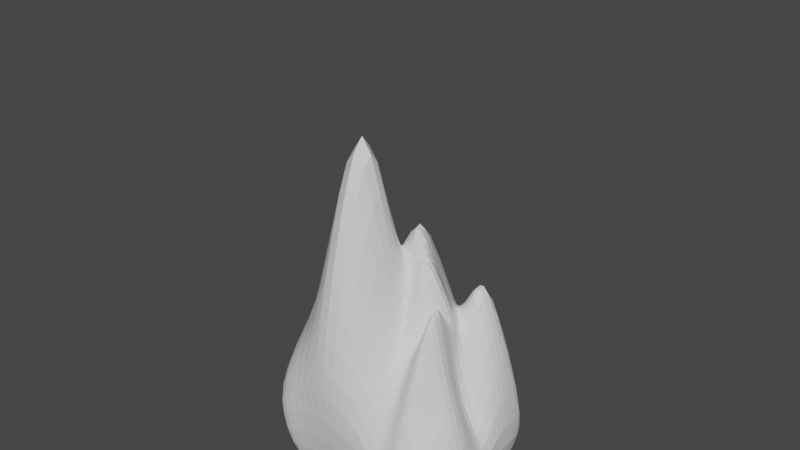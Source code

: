# Source: Rocks.blend  (saved by Blender 2.81.16; exported with 4.5.12 LTS)
import bpy
from mathutils import Matrix  # noqa: F401  (used for matrix-valued properties, if any)

bpy.ops.wm.read_factory_settings(use_empty=True)
scene = bpy.context.scene
scene.name = 'Scene'

# ---- collections
col_collection = bpy.data.collections.new('Collection'); scene.collection.children.link(col_collection)

# ---- materials (node trees are filled in below, after node groups)
mat_material = bpy.data.materials.new('Material')
mat_material.alpha_threshold = 0.0
mat_material.use_transparent_shadow = False
mat_material.line_color = (0.0, 0.0, 0.0, 1.0)

# ---- material node trees
mat_material.use_nodes = True; mat_material.node_tree.nodes.clear()
_N = mat_material.node_tree.nodes; _L = mat_material.node_tree.links
n0 = _N.new('ShaderNodeOutputMaterial'); n0.name = 'Material Output'; n0.location = (300, 300)
n1 = _N.new('ShaderNodeBsdfPrincipled'); n1.name = 'Principled BSDF'; n1.location = (10, 300)
n1.distribution = 'GGX'
n1.subsurface_method = 'BURLEY'
n1.inputs[2].default_value = 0.4
n1.inputs[3].default_value = 1.45
n1.inputs[27].default_value = (0.0, 0.0, 0.0, 1.0)
n1.inputs[28].default_value = 1.0
_L.new(n1.outputs[0], n0.inputs[0])
n0.is_active_output = True

# ---- world
world_world = bpy.data.worlds.new('World'); scene.world = world_world
world_world.use_nodes = True; world_world.node_tree.nodes.clear()
_N = world_world.node_tree.nodes; _L = world_world.node_tree.links
n0 = _N.new('ShaderNodeOutputWorld'); n0.name = 'World Output'; n0.location = (300, 300)
n1 = _N.new('ShaderNodeBackground'); n1.name = 'Background'; n1.location = (10, 300)
n1.inputs[0].default_value = (0.05088, 0.05088, 0.05088, 1.0)
_L.new(n1.outputs[0], n0.inputs[0])
n0.is_active_output = True
world_world.color = (0.05088, 0.05088, 0.05088)
world_world.use_sun_shadow = False
world_world.sun_shadow_jitter_overblur = 0.0

# ---- meshes
me_cube = bpy.data.meshes.new('Cube')
me_cube.from_pydata([(1.256, 1.035, -0.2828), (1.0, 1.0, -1.0), (1.332, -1.265, -0.8552), (1.0, -0.9647, -1.0), (-1.442, 1.114, 0.09074), (-1.0, 1.0, -1.0), (-1.422, -1.265, -0.2139), (-1.0, -1.0, -1.0), (-1.0, 0.6667, -1.0), (-1.0, 0.3333, -1.0), (-1.0, -2.98e-08, -1.0), (-1.0, -0.3333, -1.0), (-1.0, -0.6667, -1.0), (1.389, 0.6667, -0.3871), (1.389, 0.3389, -0.3871), (1.389, -2.98e-08, -0.3871), (1.389, -0.3333, -0.3871), (1.389, -0.6667, -0.3871), (-1.365, -0.6667, 0.3815), (-1.365, -0.3333, 0.7302), (-1.365, 2.98e-08, -0.4657), (-1.365, 0.8511, 0.1083), (-1.365, 0.6667, -0.1274), (1.0, -0.6667, -1.0), (1.0, -0.3333, -1.0), (1.0, 2.98e-08, -1.0), (1.0, 0.3333, -1.0), (1.0, 0.6667, -1.0), (0.2017, 1.0, -1.0), (-0.2983, 1.0, -1.0), (-0.7983, 1.0, -1.0), (0.1447, -1.265, 0.06757), (-0.3553, -1.265, 0.2209), (-0.8553, -1.265, 0.338), (-0.7983, -1.0, -1.0), (-0.2983, -1.0, -1.0), (0.2017, -1.0, -1.0), (-0.7983, 1.035, -0.3053), (-0.05109, 1.117, -0.1731), (0.2017, 1.035, -0.2828), (0.2017, 0.6667, -1.0), (-0.2983, 0.6667, -1.0), (-0.7983, 0.6667, -1.0), (0.2017, 0.3333, -1.0), (-0.2983, 0.3333, -1.0), (-0.7983, 0.3333, -1.0), (0.2017, 6.01e-09, -1.0), (-0.2983, -8.892e-09, -1.0), (-0.7983, -2.379e-08, -1.0), (0.2017, -0.3333, -1.0), (-0.2983, -0.3333, -1.0), (-0.7983, -0.3333, -1.0), (0.2017, -0.6667, -1.0), (-0.2983, -0.6667, -1.0), (-0.7983, -0.6667, -1.0), (-0.7983, 0.6667, 0.7334), (-0.2983, 0.6667, 0.6081), (-0.1254, 1.19, 0.9654), (-0.7983, 0.3333, 0.4888), (-0.2983, 0.3333, 1.0), (0.2056, -0.1317, 2.991), (-0.7888, 0.01894, 0.9971), (-0.2983, 8.892e-09, 1.797), (0.2017, -6.01e-09, 1.0), (-0.7983, -0.3333, 1.0), (-0.2983, -0.3333, 4.884), (0.2017, -0.3333, 0.9411), (-0.7983, -0.6667, 1.0), (-0.2983, -1.254, 1.797), (0.2017, -0.6667, 1.0), (0.3613, -1.0, -1.0), (0.521, -1.0, -1.0), (0.6807, -1.0, -1.0), (0.8403, -1.0, -1.0), (0.3613, 1.035, -0.2828), (0.521, 1.035, -0.2828), (0.6886, 1.035, -0.2828), (1.21, 1.035, -0.2828), (0.3216, 0.7302, 0.9958), (0.521, 0.6667, 1.0), (0.6807, 0.6667, 1.65), (0.8403, 0.6667, 1.65), (0.3613, 0.3333, 1.0), (0.521, 0.3333, 1.0), (0.6807, 0.3333, 1.0), (0.8403, 0.3333, 1.286), (0.3295, -0.0939, 2.353), (0.8378, 0.1045, 0.9076), (0.6807, -2.029e-08, 0.8281), (0.8811, -2.504e-08, -0.4153), (0.3613, -0.3333, 1.0), (0.521, -0.3333, 0.8164), (0.7251, -0.2734, 1.978), (0.8403, -0.3333, 1.0), (0.3395, -0.7941, 0.6158), (0.521, -0.6667, 0.5326), (0.6807, -0.6667, 1.0), (0.8403, -0.6667, 0.4824), (0.8403, 1.0, -1.0), (0.6807, 1.0, -1.0), (0.521, 1.0, -1.0), (0.3613, 1.0, -1.0), (0.7834, -1.265, -0.4413), (0.6238, -1.265, -0.4413), (0.4641, -1.265, -0.4413), (0.3044, -1.265, -0.4413), (0.8403, 0.6667, -1.0), (0.6807, 0.6667, -1.0), (0.521, 0.6667, -1.0), (0.3613, 0.6667, -1.0), (0.8403, 0.3333, -1.0), (0.6807, 0.3333, -1.0), (0.521, 0.3333, -1.0), (0.3613, 0.3333, -1.0), (0.8403, 2.504e-08, -1.0), (0.6807, 2.029e-08, -1.0), (0.521, 1.553e-08, -1.0), (0.3613, 1.077e-08, -1.0), (0.8403, -0.3333, -1.0), (0.6807, -0.3333, -1.0), (0.521, -0.3333, -1.0), (0.3613, -0.3333, -1.0), (0.8403, -0.6667, -1.0), (0.6807, -0.6667, -1.0), (0.521, -0.6667, -1.0), (0.3613, -0.6667, -1.0)], [], [(67, 18, 6, 33), (34, 33, 6, 7), (8, 22, 4, 5), (122, 23, 3, 73), (23, 17, 2, 3), (98, 77, 0, 1), (1, 0, 13, 27), (27, 13, 14, 26), (26, 14, 15, 25), (25, 15, 16, 24), (24, 16, 17, 23), (98, 1, 27, 106), (106, 27, 26, 110), (110, 26, 25, 114), (114, 25, 24, 118), (118, 24, 23, 122), (7, 6, 18, 12), (12, 18, 19, 11), (11, 19, 20, 10), (10, 20, 21, 9), (9, 21, 22, 8), (37, 4, 22, 55), (55, 22, 21, 58), (58, 21, 20, 61), (61, 20, 19, 64), (64, 19, 18, 67), (90, 66, 69, 94), (66, 65, 68, 69), (65, 64, 67, 68), (86, 63, 66, 90), (63, 62, 65, 66), (62, 61, 64, 65), (82, 60, 63, 86), (60, 59, 62, 63), (59, 58, 61, 62), (78, 57, 60, 82), (57, 56, 59, 60), (56, 55, 58, 59), (74, 39, 57, 78), (39, 38, 56, 57), (38, 37, 55, 56), (11, 51, 54, 12), (51, 50, 53, 54), (50, 49, 52, 53), (10, 48, 51, 11), (48, 47, 50, 51), (47, 46, 49, 50), (9, 45, 48, 10), (45, 44, 47, 48), (44, 43, 46, 47), (8, 42, 45, 9), (42, 41, 44, 45), (41, 40, 43, 44), (5, 30, 42, 8), (30, 29, 41, 42), (29, 28, 40, 41), (5, 4, 37, 30), (30, 37, 38, 29), (29, 38, 39, 28), (12, 54, 34, 7), (54, 53, 35, 34), (53, 52, 36, 35), (70, 105, 31, 36), (36, 31, 32, 35), (35, 32, 33, 34), (94, 69, 31, 105), (69, 68, 32, 31), (68, 67, 33, 32), (17, 97, 102, 2), (97, 96, 103, 102), (96, 95, 104, 103), (95, 94, 105, 104), (3, 2, 102, 73), (73, 102, 103, 72), (72, 103, 104, 71), (71, 104, 105, 70), (0, 77, 81, 13), (77, 76, 80, 81), (76, 75, 79, 80), (75, 74, 78, 79), (13, 81, 85, 14), (81, 80, 84, 85), (80, 79, 83, 84), (79, 78, 82, 83), (14, 85, 89, 15), (85, 84, 88, 89), (84, 83, 87, 88), (83, 82, 86, 87), (15, 89, 93, 16), (89, 88, 92, 93), (88, 87, 91, 92), (87, 86, 90, 91), (16, 93, 97, 17), (93, 92, 96, 97), (92, 91, 95, 96), (91, 90, 94, 95), (49, 121, 125, 52), (121, 120, 124, 125), (120, 119, 123, 124), (119, 118, 122, 123), (46, 117, 121, 49), (117, 116, 120, 121), (116, 115, 119, 120), (115, 114, 118, 119), (43, 113, 117, 46), (113, 112, 116, 117), (112, 111, 115, 116), (111, 110, 114, 115), (40, 109, 113, 43), (109, 108, 112, 113), (108, 107, 111, 112), (107, 106, 110, 111), (28, 101, 109, 40), (101, 100, 108, 109), (100, 99, 107, 108), (99, 98, 106, 107), (28, 39, 74, 101), (101, 74, 75, 100), (100, 75, 76, 99), (99, 76, 77, 98), (52, 125, 70, 36), (125, 124, 71, 70), (124, 123, 72, 71), (123, 122, 73, 72)])
_uv = me_cube.uv_layers.new(name='UVMap')
_uv.uv.foreach_set('vector', [0.8498, 0.7083, 0.875, 0.7083, 0.875, 0.75, 0.8498, 0.75, 0.375, 0.9748, 0.625, 0.9748, 0.625, 1.0, 0.375, 1.0, 0.375, 0.2083, 0.625, 0.2083, 0.625, 0.25, 0.375, 0.25, 0.355, 0.7083, 0.375, 0.7083, 0.375, 0.75, 0.355, 0.75, 0.375, 0.7083, 0.625, 0.7083, 0.625, 0.75, 0.375, 0.75, 0.375, 0.48, 0.625, 0.48, 0.625, 0.5, 0.375, 0.5, 0.375, 0.5, 0.625, 0.5, 0.625, 0.5417, 0.375, 0.5417, 0.375, 0.5417, 0.625, 0.5417, 0.625, 0.5833, 0.375, 0.5833, 0.375, 0.5833, 0.625, 0.5833, 0.625, 0.625, 0.375, 0.625, 0.375, 0.625, 0.625, 0.625, 0.625, 0.6667, 0.375, 0.6667, 0.375, 0.6667, 0.625, 0.6667, 0.625, 0.7083, 0.375, 0.7083, 0.355, 0.5, 0.375, 0.5, 0.375, 0.5417, 0.355, 0.5417, 0.355, 0.5417, 0.375, 0.5417, 0.375, 0.5833, 0.355, 0.5833, 0.355, 0.5833, 0.375, 0.5833, 0.375, 0.625, 0.355, 0.625, 0.355, 0.625, 0.375, 0.625, 0.375, 0.6667, 0.355, 0.6667, 0.355, 0.6667, 0.375, 0.6667, 0.375, 0.7083, 0.355, 0.7083, 0.375, 0.0, 0.625, 0.0, 0.625, 0.04167, 0.375, 0.04167, 0.375, 0.04167, 0.625, 0.04167, 0.625, 0.08333, 0.375, 0.08333, 0.375, 0.08333, 0.625, 0.08333, 0.625, 0.125, 0.375, 0.125, 0.375, 0.125, 0.625, 0.125, 0.625, 0.1667, 0.375, 0.1667, 0.375, 0.1667, 0.625, 0.1667, 0.625, 0.2083, 0.375, 0.2083, 0.8498, 0.5, 0.875, 0.5, 0.875, 0.5417, 0.8498, 0.5417, 0.8498, 0.5417, 0.875, 0.5417, 0.875, 0.5833, 0.8498, 0.5833, 0.8498, 0.5833, 0.875, 0.5833, 0.875, 0.625, 0.8498, 0.625, 0.8498, 0.625, 0.875, 0.625, 0.875, 0.6667, 0.8498, 0.6667, 0.8498, 0.6667, 0.875, 0.6667, 0.875, 0.7083, 0.8498, 0.7083, 0.7048, 0.6667, 0.7248, 0.6667, 0.7248, 0.7083, 0.7048, 0.7083, 0.7248, 0.6667, 0.7873, 0.6667, 0.7873, 0.7083, 0.7248, 0.7083, 0.7873, 0.6667, 0.8498, 0.6667, 0.8498, 0.7083, 0.7873, 0.7083, 0.7048, 0.625, 0.7248, 0.625, 0.7248, 0.6667, 0.7048, 0.6667, 0.7248, 0.625, 0.7873, 0.625, 0.7873, 0.6667, 0.7248, 0.6667, 0.7873, 0.625, 0.8498, 0.625, 0.8498, 0.6667, 0.7873, 0.6667, 0.7048, 0.5833, 0.7248, 0.5833, 0.7248, 0.625, 0.7048, 0.625, 0.7248, 0.5833, 0.7873, 0.5833, 0.7873, 0.625, 0.7248, 0.625, 0.7873, 0.5833, 0.8498, 0.5833, 0.8498, 0.625, 0.7873, 0.625, 0.7048, 0.5417, 0.7248, 0.5417, 0.7248, 0.5833, 0.7048, 0.5833, 0.7248, 0.5417, 0.7873, 0.5417, 0.7873, 0.5833, 0.7248, 0.5833, 0.7873, 0.5417, 0.8498, 0.5417, 0.8498, 0.5833, 0.7873, 0.5833, 0.7048, 0.5, 0.7248, 0.5, 0.7248, 0.5417, 0.7048, 0.5417, 0.7248, 0.5, 0.7873, 0.5, 0.7873, 0.5417, 0.7248, 0.5417, 0.7873, 0.5, 0.8498, 0.5, 0.8498, 0.5417, 0.7873, 0.5417, 0.125, 0.6667, 0.1502, 0.6667, 0.1502, 0.7083, 0.125, 0.7083, 0.1502, 0.6667, 0.2127, 0.6667, 0.2127, 0.7083, 0.1502, 0.7083, 0.2127, 0.6667, 0.2752, 0.6667, 0.2752, 0.7083, 0.2127, 0.7083, 0.125, 0.625, 0.1502, 0.625, 0.1502, 0.6667, 0.125, 0.6667, 0.1502, 0.625, 0.2127, 0.625, 0.2127, 0.6667, 0.1502, 0.6667, 0.2127, 0.625, 0.2752, 0.625, 0.2752, 0.6667, 0.2127, 0.6667, 0.125, 0.5833, 0.1502, 0.5833, 0.1502, 0.625, 0.125, 0.625, 0.1502, 0.5833, 0.2127, 0.5833, 0.2127, 0.625, 0.1502, 0.625, 0.2127, 0.5833, 0.2752, 0.5833, 0.2752, 0.625, 0.2127, 0.625, 0.125, 0.5417, 0.1502, 0.5417, 0.1502, 0.5833, 0.125, 0.5833, 0.1502, 0.5417, 0.2127, 0.5417, 0.2127, 0.5833, 0.1502, 0.5833, 0.2127, 0.5417, 0.2752, 0.5417, 0.2752, 0.5833, 0.2127, 0.5833, 0.125, 0.5, 0.1502, 0.5, 0.1502, 0.5417, 0.125, 0.5417, 0.1502, 0.5, 0.2127, 0.5, 0.2127, 0.5417, 0.1502, 0.5417, 0.2127, 0.5, 0.2752, 0.5, 0.2752, 0.5417, 0.2127, 0.5417, 0.375, 0.25, 0.625, 0.25, 0.625, 0.2752, 0.375, 0.2752, 0.375, 0.2752, 0.625, 0.2752, 0.625, 0.3377, 0.375, 0.3377, 0.375, 0.3377, 0.625, 0.3377, 0.625, 0.4002, 0.375, 0.4002, 0.125, 0.7083, 0.1502, 0.7083, 0.1502, 0.75, 0.125, 0.75, 0.1502, 0.7083, 0.2127, 0.7083, 0.2127, 0.75, 0.1502, 0.75, 0.2127, 0.7083, 0.2752, 0.7083, 0.2752, 0.75, 0.2127, 0.75, 0.375, 0.8298, 0.625, 0.8298, 0.625, 0.8498, 0.375, 0.8498, 0.375, 0.8498, 0.625, 0.8498, 0.625, 0.9123, 0.375, 0.9123, 0.375, 0.9123, 0.625, 0.9123, 0.625, 0.9748, 0.375, 0.9748, 0.7048, 0.7083, 0.7248, 0.7083, 0.7248, 0.75, 0.7048, 0.75, 0.7248, 0.7083, 0.7873, 0.7083, 0.7873, 0.75, 0.7248, 0.75, 0.7873, 0.7083, 0.8498, 0.7083, 0.8498, 0.75, 0.7873, 0.75, 0.625, 0.7083, 0.645, 0.7083, 0.645, 0.75, 0.625, 0.75, 0.645, 0.7083, 0.6649, 0.7083, 0.6649, 0.75, 0.645, 0.75, 0.6649, 0.7083, 0.6849, 0.7083, 0.6849, 0.75, 0.6649, 0.75, 0.6849, 0.7083, 0.7048, 0.7083, 0.7048, 0.75, 0.6849, 0.75, 0.375, 0.75, 0.625, 0.75, 0.625, 0.77, 0.375, 0.77, 0.375, 0.77, 0.625, 0.77, 0.625, 0.7899, 0.375, 0.7899, 0.375, 0.7899, 0.625, 0.7899, 0.625, 0.8099, 0.375, 0.8099, 0.375, 0.8099, 0.625, 0.8099, 0.625, 0.8298, 0.375, 0.8298, 0.625, 0.5, 0.645, 0.5, 0.645, 0.5417, 0.625, 0.5417, 0.645, 0.5, 0.6649, 0.5, 0.6649, 0.5417, 0.645, 0.5417, 0.6649, 0.5, 0.6849, 0.5, 0.6849, 0.5417, 0.6649, 0.5417, 0.6849, 0.5, 0.7048, 0.5, 0.7048, 0.5417, 0.6849, 0.5417, 0.625, 0.5417, 0.645, 0.5417, 0.645, 0.5833, 0.625, 0.5833, 0.645, 0.5417, 0.6649, 0.5417, 0.6649, 0.5833, 0.645, 0.5833, 0.6649, 0.5417, 0.6849, 0.5417, 0.6849, 0.5833, 0.6649, 0.5833, 0.6849, 0.5417, 0.7048, 0.5417, 0.7048, 0.5833, 0.6849, 0.5833, 0.625, 0.5833, 0.645, 0.5833, 0.645, 0.625, 0.625, 0.625, 0.645, 0.5833, 0.6649, 0.5833, 0.6649, 0.625, 0.645, 0.625, 0.6649, 0.5833, 0.6849, 0.5833, 0.6849, 0.625, 0.6649, 0.625, 0.6849, 0.5833, 0.7048, 0.5833, 0.7048, 0.625, 0.6849, 0.625, 0.625, 0.625, 0.645, 0.625, 0.645, 0.6667, 0.625, 0.6667, 0.645, 0.625, 0.6649, 0.625, 0.6649, 0.6667, 0.645, 0.6667, 0.6649, 0.625, 0.6849, 0.625, 0.6849, 0.6667, 0.6649, 0.6667, 0.6849, 0.625, 0.7048, 0.625, 0.7048, 0.6667, 0.6849, 0.6667, 0.625, 0.6667, 0.645, 0.6667, 0.645, 0.7083, 0.625, 0.7083, 0.645, 0.6667, 0.6649, 0.6667, 0.6649, 0.7083, 0.645, 0.7083, 0.6649, 0.6667, 0.6849, 0.6667, 0.6849, 0.7083, 0.6649, 0.7083, 0.6849, 0.6667, 0.7048, 0.6667, 0.7048, 0.7083, 0.6849, 0.7083, 0.2752, 0.6667, 0.2952, 0.6667, 0.2952, 0.7083, 0.2752, 0.7083, 0.2952, 0.6667, 0.3151, 0.6667, 0.3151, 0.7083, 0.2952, 0.7083, 0.3151, 0.6667, 0.3351, 0.6667, 0.3351, 0.7083, 0.3151, 0.7083, 0.3351, 0.6667, 0.355, 0.6667, 0.355, 0.7083, 0.3351, 0.7083, 0.2752, 0.625, 0.2952, 0.625, 0.2952, 0.6667, 0.2752, 0.6667, 0.2952, 0.625, 0.3151, 0.625, 0.3151, 0.6667, 0.2952, 0.6667, 0.3151, 0.625, 0.3351, 0.625, 0.3351, 0.6667, 0.3151, 0.6667, 0.3351, 0.625, 0.355, 0.625, 0.355, 0.6667, 0.3351, 0.6667, 0.2752, 0.5833, 0.2952, 0.5833, 0.2952, 0.625, 0.2752, 0.625, 0.2952, 0.5833, 0.3151, 0.5833, 0.3151, 0.625, 0.2952, 0.625, 0.3151, 0.5833, 0.3351, 0.5833, 0.3351, 0.625, 0.3151, 0.625, 0.3351, 0.5833, 0.355, 0.5833, 0.355, 0.625, 0.3351, 0.625, 0.2752, 0.5417, 0.2952, 0.5417, 0.2952, 0.5833, 0.2752, 0.5833, 0.2952, 0.5417, 0.3151, 0.5417, 0.3151, 0.5833, 0.2952, 0.5833, 0.3151, 0.5417, 0.3351, 0.5417, 0.3351, 0.5833, 0.3151, 0.5833, 0.3351, 0.5417, 0.355, 0.5417, 0.355, 0.5833, 0.3351, 0.5833, 0.2752, 0.5, 0.2952, 0.5, 0.2952, 0.5417, 0.2752, 0.5417, 0.2952, 0.5, 0.3151, 0.5, 0.3151, 0.5417, 0.2952, 0.5417, 0.3151, 0.5, 0.3351, 0.5, 0.3351, 0.5417, 0.3151, 0.5417, 0.3351, 0.5, 0.355, 0.5, 0.355, 0.5417, 0.3351, 0.5417, 0.375, 0.4002, 0.625, 0.4002, 0.625, 0.4202, 0.375, 0.4202, 0.375, 0.4202, 0.625, 0.4202, 0.625, 0.4401, 0.375, 0.4401, 0.375, 0.4401, 0.625, 0.4401, 0.625, 0.4601, 0.375, 0.4601, 0.375, 0.4601, 0.625, 0.4601, 0.625, 0.48, 0.375, 0.48, 0.2752, 0.7083, 0.2952, 0.7083, 0.2952, 0.75, 0.2752, 0.75, 0.2952, 0.7083, 0.3151, 0.7083, 0.3151, 0.75, 0.2952, 0.75, 0.3151, 0.7083, 0.3351, 0.7083, 0.3351, 0.75, 0.3151, 0.75, 0.3351, 0.7083, 0.355, 0.7083, 0.355, 0.75, 0.3351, 0.75])
me_cube.materials.append(mat_material)
me_cube.use_remesh_preserve_volume = False
me_cube.use_remesh_preserve_attributes = False
me_cube.use_mirror_vertex_groups = False
me_cube.update()

# ---- objects
ob_cube = bpy.data.objects.new('Cube', me_cube)

# ---- transforms, parenting, visibility, modifiers, constraints
ob_cube.location = (0.0, 0.0, 0.0)
ob_cube.scale = (4.9, 4.3, 5.75)
ob_cube.lock_rotations_4d = False
ob_cube.empty_display_type = 'ARROWS'
ob_cube.lineart.crease_threshold = 0.0
_m = ob_cube.modifiers.new('Subdivision', 'SUBSURF')
_m.uv_smooth = 'PRESERVE_CORNERS'
_m.show_only_control_edges = False

# ---- collection membership
col_collection.objects.link(ob_cube)

# ---- scene / render settings (as saved in the file)
scene.frame_start = 1; scene.frame_end = 250; scene.frame_set(1)
scene.render.engine = 'BLENDER_EEVEE_NEXT'
scene.cycles.use_denoising = False
scene.cycles.samples = 128
scene.cycles.sampling_pattern = 'TABULATED_SOBOL'
scene.cycles.use_adaptive_sampling = False
scene.cycles.use_light_tree = False
scene.view_settings.view_transform = 'Filmic'
bpy.context.view_layer.update()

# ---- added for rendering (the .blend has no active camera and no usable light): camera, sun
cam_auto = bpy.data.cameras.new('AutoCamera')
cam_auto.lens = 50.0
cam_auto.sensor_width = 36.0
cam_auto.clip_end = 1000.0
ob_auto_camera = bpy.data.objects.new('AutoCamera', cam_auto)
scene.collection.objects.link(ob_auto_camera)
ob_auto_camera.location = (35.0823, -42.415, 39.336)
ob_auto_camera.rotation_euler = (1.09748, -7.21219e-08, 0.694738)
scene.camera = ob_auto_camera
light_auto_sun = bpy.data.lights.new('AutoSun', 'SUN')
light_auto_sun.energy = 3.0
light_auto_sun.angle = 0.0523599
ob_auto_sun = bpy.data.objects.new('AutoSun', light_auto_sun)
scene.collection.objects.link(ob_auto_sun)
ob_auto_sun.rotation_euler = (0.872665, 0.174533, 0.523599)
bpy.context.view_layer.update()
